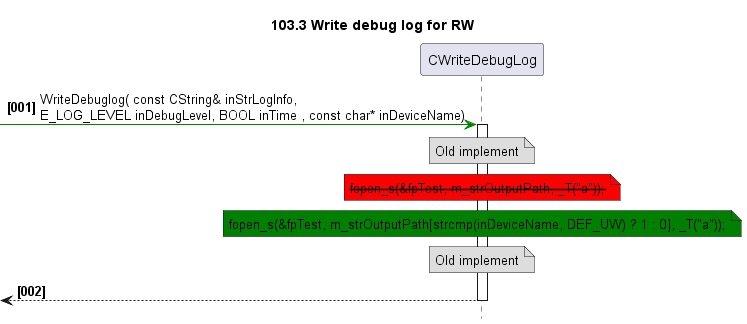

The diagram above was rendered by PlantUML. Its source (embedded in the PNG):
@startuml
skinparam noteBackgroundColor #DDDDDD
skinparam noteBorderColor #666666

autonumber "<b>[000]"
hide footbox
TITLE 103.3 Write debug log for RW

participant CWriteDebugLog as main
-[#green]>main++: WriteDebuglog( const CString& inStrLogInfo, \nE_LOG_LEVEL inDebugLevel, BOOL inTime , const char* inDeviceName)
    NOTE OVER OF main
        Old implement
    END NOTE
    NOTE OVER OF main #red
        <strike>fopen_s(&fpTest, m_strOutputPath, _T("a"));
    END NOTE
    NOTE OVER OF main #green
        fopen_s(&fpTest, m_strOutputPath[strcmp(inDeviceName, DEF_UW) ? 1 : 0], _T("a"));
    END NOTE
    NOTE OVER OF main
        Old implement
    END NOTE
<--main--:
@enduml